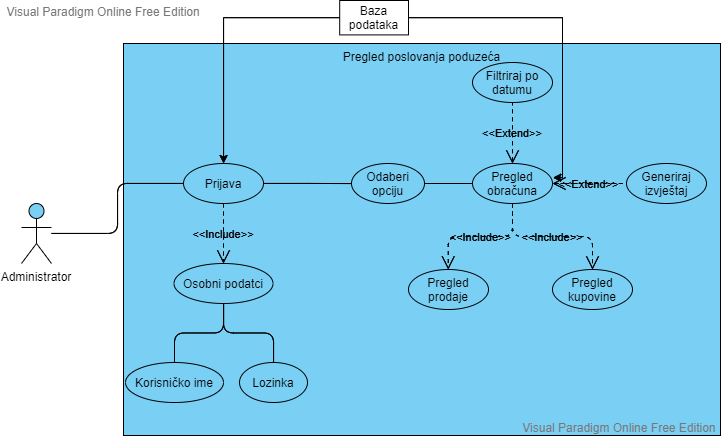

The diagram above was exported from draw.io. Its source (the exported page's mxGraphModel, read from the mxfile embedded in the PNG):
<mxGraphModel version="20210318" sfct="sliA7F2Y5LPGMSgXpEyemjItwqZcK4RO9VUkJDNxbv1BfCT6oWHnrzh0au8d3Q" diagramType="UseCaseDiagram" vpId="FRjUoF6GG1EAtwB1" gridEnabled="false" gridColor="#d0d0d0" gridSize="10" guidesEnabled="true" textAutoFontSize="false" shapeCaptionAutoFontSize="false" fitTextToContent="false" pageVisible="true" page="1" fixedPaging="undefined" pageWidth="1100" pageHeight="850" connectionArrowsEnabled="true" connectionPointsEnabled="true" mathEnabled="false" shadowVisible="false" connectorAlwaysOnTop="true">
  <root>
    <UserObject label="" modelVpId="LhjUoF6GG1EAtwBx" vpId="LhjUoF6GG1EAtwBy" id="0">
      <mxCell />
    </UserObject>
    <UserObject label="" modelVpId="7hjUoF6GG1EAtwBz" vpId="7hjUoF6GG1EAtwB0" id="1">
      <mxCell parent="0" />
    </UserObject>
    <UserObject label="Pregled poslovanja poduzeća" vpId="wpaUoF6GG1EAtwBk" modelUuid="4e0f1267-740a-405c-9834-396f12ed25fd" modelVpId="IpaUoF6GG1EAtwBl" id="2">
      <mxCell style="shape=yHfCRN;fillColor=#7ACFF5;verticalAlign=top" vertex="1" parent="1">
        <mxGeometry x="162" y="66" width="597" height="392" as="geometry" />
      </mxCell>
    </UserObject>
    <UserObject label="Prijava" vpId="dgMkoF6GG1EAtwAY" modelUuid="04a0758a-fc03-4c29-8d8d-38e12adbb519" modelVpId="9gMkoF6GG1EAtwAZ" id="3">
      <mxCell style="shape=mfRiZfR;fillColor=#7ACFF5" vertex="1" parent="1">
        <mxGeometry x="222" y="186" width="80" height="40" as="geometry" />
      </mxCell>
    </UserObject>
    <UserObject label="Administrator" vpId="zOMkoF6GG1EAtwAc" modelUuid="bd952977-2a87-4650-8172-f4f539859e84" modelVpId="LOMkoF6GG1EAtwAd" id="4">
      <mxCell style="shape=sKCbB;fillColor=#7ACFF5;verticalLabelPosition=bottom;verticalAlign=top" vertex="1" parent="1">
        <mxGeometry x="60" y="226" width="30" height="60" as="geometry" />
      </mxCell>
    </UserObject>
    <UserObject label="Osobni podatci" vpId="CiCkoF6GG1EAtwAp" modelUuid="560efd7a-a79e-4ec3-8221-a9b8f59cd8ab" modelVpId="iiCkoF6GG1EAtwAq" id="5">
      <mxCell style="shape=mfRiZfR;fillColor=#7ACFF5" vertex="1" parent="1">
        <mxGeometry x="212.5" y="286" width="99" height="40" as="geometry" />
      </mxCell>
    </UserObject>
    <UserObject label="" vpId="LsqkoF6GG1EAtwAr" modelUuid="1d940dbc-8753-42e0-8073-e89d34736ea3" modelVpId="rsqkoF6GG1EAtwAs" id="6">
      <mxCell style="shape=5xKDT4R;edgeStyle=orthogonalEdgeStyle;" edge="1" source="3" target="5" parent="1">
        <mxGeometry relative="1" as="geometry">
          <mxPoint x="262" y="257" as="edgeLabelOffset" />
        </mxGeometry>
        <Array as="absPoints">
          <mxPoint x="262" y="226" />
          <mxPoint x="262" y="286" />
        </Array>
      </mxCell>
    </UserObject>
    <UserObject label="Korisničko ime" vpId="NP6koF6GG1EAtwAv" modelUuid="b0b63d32-b2de-4677-b120-108c07880634" modelVpId="tP6koF6GG1EAtwAw" id="7">
      <mxCell style="shape=mfRiZfR;fillColor=#7ACFF5" vertex="1" parent="1">
        <mxGeometry x="164" y="385" width="98" height="40" as="geometry" />
      </mxCell>
    </UserObject>
    <UserObject label="Lozinka" vpId="YU2koF6GG1EAtwA8" modelUuid="f1770281-252e-4cf5-807c-036eb5211998" modelVpId="4U2koF6GG1EAtwA9" id="8">
      <mxCell style="shape=mfRiZfR;fillColor=#7ACFF5" vertex="1" parent="1">
        <mxGeometry x="278" y="385" width="68" height="40" as="geometry" />
      </mxCell>
    </UserObject>
    <UserObject label="" vpId="u9ekoF6GG1EAtwA." modelUuid="c8e2db9f-1203-4f30-8889-acd56163bd40" modelVpId="u9ekoF6GG1EAtwA_" id="9">
      <mxCell style="shape=sffbKUZCUbx;entryX=0.5;entryY=1;entryDx=0;entryDy=0;edgeStyle=orthogonalEdgeStyle;" edge="1" source="7" target="5" parent="1">
        <mxGeometry relative="1" as="geometry">
          <mxPoint x="238" y="355" as="edgeLabelOffset" />
        </mxGeometry>
        <Array as="absPoints">
          <mxPoint x="213" y="385" />
          <mxPoint x="213" y="355" />
          <mxPoint x="262" y="355" />
          <mxPoint x="262" y="326" />
        </Array>
      </mxCell>
    </UserObject>
    <UserObject label="" vpId="LEBkoF6GG1EAtwBA" modelUuid="4ff95d02-1e9d-4ce6-8a1a-b6a39cd93bf1" modelVpId="rEBkoF6GG1EAtwBB" id="10">
      <mxCell style="shape=sffbKUZCUbx;entryX=0.5;entryY=1;entryDx=0;entryDy=0;edgeStyle=orthogonalEdgeStyle;" edge="1" source="8" target="5" parent="1">
        <mxGeometry relative="1" as="geometry">
          <mxPoint x="287" y="355" as="edgeLabelOffset" />
        </mxGeometry>
        <Array as="absPoints">
          <mxPoint x="312" y="385" />
          <mxPoint x="312" y="355" />
          <mxPoint x="262" y="355" />
          <mxPoint x="262" y="326" />
        </Array>
      </mxCell>
    </UserObject>
    <UserObject label="Odaberi&#10;opciju" vpId="ZGpkoF6GG1EAtwBC" modelUuid="f6cbb47f-add7-4287-a0d0-857564524508" modelVpId="5GpkoF6GG1EAtwBD" id="11">
      <mxCell style="shape=mfRiZfR;fillColor=#7ACFF5" vertex="1" parent="1">
        <mxGeometry x="390" y="186" width="73" height="40" as="geometry" />
      </mxCell>
    </UserObject>
    <UserObject label="" vpId="I2VkoF6GG1EAtwBE" modelUuid="8b5f0868-1eeb-4f0f-be8c-52f58873dfcf" modelVpId="o2VkoF6GG1EAtwBF" id="12">
      <mxCell style="shape=sffbKUZCUbx;entryX=0;entryY=0.5;entryDx=0;entryDy=0;edgeStyle=orthogonalEdgeStyle;" edge="1" source="3" target="11" parent="1">
        <mxGeometry relative="1" as="geometry">
          <mxPoint x="347" y="206" as="edgeLabelOffset" />
        </mxGeometry>
        <Array as="absPoints">
          <mxPoint x="302" y="206" />
          <mxPoint x="346" y="206" />
          <mxPoint x="346" y="206" />
          <mxPoint x="390" y="206" />
        </Array>
      </mxCell>
    </UserObject>
    <UserObject label="Pregled &#10;obračuna" vpId="6NdkoF6GG1EAtwBG" modelUuid="a35ed744-1b0e-4352-b79a-99116682247e" modelVpId="GNdkoF6GG1EAtwBH" id="13">
      <mxCell style="shape=mfRiZfR;fillColor=#7ACFF5" vertex="1" parent="1">
        <mxGeometry x="511" y="186" width="80" height="40" as="geometry" />
      </mxCell>
    </UserObject>
    <UserObject label="" vpId="BNdkoF6GG1EAtwBI" modelUuid="20ef4b78-6c59-4baf-83ef-3368c0ac8507" modelVpId="hNdkoF6GG1EAtwBJ" id="14">
      <mxCell style="shape=sffbKUZCUbx;edgeStyle=orthogonalEdgeStyle;" edge="1" source="11" target="13" parent="1">
        <mxGeometry relative="1" as="geometry">
          <mxPoint x="487" y="206" as="edgeLabelOffset" />
        </mxGeometry>
        <Array as="absPoints">
          <mxPoint x="463" y="206" />
          <mxPoint x="511" y="206" />
        </Array>
      </mxCell>
    </UserObject>
    <UserObject label="Filtriraj po&#10;datumu" vpId="cBzkoF6GG1EAtwBK" modelUuid="b17562c3-b341-46b2-a9b1-70d08538f20b" modelVpId="8BzkoF6GG1EAtwBL" id="15">
      <mxCell style="shape=mfRiZfR;fillColor=#7ACFF5" vertex="1" parent="1">
        <mxGeometry x="511" y="85" width="80" height="40" as="geometry" />
      </mxCell>
    </UserObject>
    <UserObject label="" vpId="6BzkoF6GG1EAtwBM" modelUuid="0d846027-c5fb-48e0-835a-7d5288e84e06" modelVpId="GBzkoF6GG1EAtwBN" id="16">
      <mxCell style="shape=7WCRx4;edgeStyle=orthogonalEdgeStyle;" edge="1" source="13" target="15" parent="1">
        <mxGeometry relative="1" as="geometry">
          <mxPoint x="551" y="155" as="edgeLabelOffset" />
        </mxGeometry>
        <Array as="absPoints">
          <mxPoint x="551" y="186" />
          <mxPoint x="551" y="125" />
        </Array>
      </mxCell>
    </UserObject>
    <UserObject label="Pregled&#10;prodaje" vpId="J8PkoF6GG1EAtwBO" modelUuid="ce7cf4f0-142f-4f87-bea0-4f63100d100f" modelVpId="p8PkoF6GG1EAtwBP" id="17">
      <mxCell style="shape=mfRiZfR;fillColor=#7ACFF5" vertex="1" parent="1">
        <mxGeometry x="447" y="292" width="80" height="40" as="geometry" />
      </mxCell>
    </UserObject>
    <UserObject label="Pregled&#10;kupovine" vpId="w1AUoF6GG1EAtwBS" modelUuid="e0ef62c4-ef98-4ae9-90a0-6519d83234b7" modelVpId="I1AUoF6GG1EAtwBT" id="18">
      <mxCell style="shape=mfRiZfR;fillColor=#7ACFF5" vertex="1" parent="1">
        <mxGeometry x="591" y="292" width="80" height="40" as="geometry" />
      </mxCell>
    </UserObject>
    <UserObject label="" vpId="3RUUoF6GG1EAtwBW" modelUuid="9d974523-d674-402a-ad79-a5c1f1052690" modelVpId="vRUUoF6GG1EAtwBX" id="19">
      <mxCell style="shape=5xKDT4R;entryX=0.5;entryY=0;entryDx=0;entryDy=0;edgeStyle=orthogonalEdgeStyle;" edge="1" source="13" target="17" parent="1">
        <mxGeometry relative="1" as="geometry">
          <mxPoint x="519" y="259" as="edgeLabelOffset" />
        </mxGeometry>
        <Array as="absPoints">
          <mxPoint x="551" y="226" />
          <mxPoint x="551" y="259" />
          <mxPoint x="487" y="259" />
          <mxPoint x="487" y="292" />
        </Array>
      </mxCell>
    </UserObject>
    <UserObject label="" vpId="CQMUoF6GG1EAtwBY" modelUuid="7bb2f9af-f0d2-4854-8d5b-92ca742ba203" modelVpId="iQMUoF6GG1EAtwBZ" id="20">
      <mxCell style="shape=5xKDT4R;edgeStyle=orthogonalEdgeStyle;" edge="1" source="13" target="18" parent="1">
        <mxGeometry relative="1" as="geometry">
          <mxPoint x="591" y="259" as="edgeLabelOffset" />
        </mxGeometry>
        <Array as="absPoints">
          <mxPoint x="551" y="226" />
          <mxPoint x="551" y="259" />
          <mxPoint x="631" y="259" />
          <mxPoint x="631" y="292" />
        </Array>
      </mxCell>
    </UserObject>
    <UserObject label="Generiraj&#10;izvještaj" vpId="ESsUoF6GG1EAtwBa" modelUuid="237ceef9-cdd8-4ba9-9637-15c852a3d7d2" modelVpId="USsUoF6GG1EAtwBb" id="21">
      <mxCell style="shape=mfRiZfR;fillColor=#7ACFF5" vertex="1" parent="1">
        <mxGeometry x="665" y="186" width="80" height="40" as="geometry" />
      </mxCell>
    </UserObject>
    <UserObject label="" vpId="iSsUoF6GG1EAtwBc" modelUuid="e81c28cb-f9ac-4f39-b3d2-1f462f9566df" modelVpId="SSsUoF6GG1EAtwBd" id="22">
      <mxCell style="shape=7WCRx4;edgeStyle=orthogonalEdgeStyle;" edge="1" source="13" target="21" parent="1">
        <mxGeometry relative="1" as="geometry">
          <mxPoint x="627" y="206" as="edgeLabelOffset" />
        </mxGeometry>
        <Array as="absPoints">
          <mxPoint x="591" y="206" />
          <mxPoint x="665" y="206" />
        </Array>
      </mxCell>
    </UserObject>
    <UserObject label="" modelVpId="Z95UoF6GG1EAtwBq" vpId="595UoF6GG1EAtwBr" id="23">
      <mxCell style="edgeStyle=orthogonalEdgeStyle;rounded=0;orthogonalLoop=1;html=1;" edge="1" source="25" target="3" parent="1">
        <mxGeometry relative="1" as="geometry">
          <mxPoint x="262" y="55" as="edgeLabelOffset" />
        </mxGeometry>
        <Array as="absPoints">
          <mxPoint x="378" y="40" />
          <mxPoint x="262" y="40" />
          <mxPoint x="262" y="186" />
        </Array>
      </mxCell>
    </UserObject>
    <UserObject label="" modelVpId="FTlUoF6GG1EAtwBs" vpId="FTlUoF6GG1EAtwBt" id="24">
      <mxCell style="edgeStyle=orthogonalEdgeStyle;rounded=0;orthogonalLoop=1;html=1;entryX=1.004;entryY=0.35;entryDx=0;entryDy=0;entryPerimeter=0;" edge="1" source="25" target="13" parent="1">
        <mxGeometry relative="1" as="geometry">
          <mxPoint x="601" y="47" as="edgeLabelOffset" />
          <Array as="points">
            <mxPoint x="601" y="40" />
            <mxPoint x="601" y="200" />
          </Array>
        </mxGeometry>
        <Array as="absPoints">
          <mxPoint x="447" y="40" />
          <mxPoint x="601" y="40" />
          <mxPoint x="601" y="200" />
          <mxPoint x="591" y="200" />
        </Array>
      </mxCell>
    </UserObject>
    <UserObject label="Baza podataka" vpId="wbCUoF6GG1EAtwBe" modelVpId="wbCUoF6GG1EAtwBf" id="25">
      <mxCell style="whiteSpace=wrap;html=1;fontStyle=0;" vertex="1" parent="1">
        <mxGeometry x="378.2" y="23" width="68.8" height="34.4" as="geometry" />
      </mxCell>
    </UserObject>
    <UserObject label="" vpId="c3NUoF6GG1EAtwBu" modelUuid="abb51248-fe96-4c79-8e8a-ccd07480b956" modelVpId="83NUoF6GG1EAtwBv" id="26">
      <mxCell style="shape=sffbKUZCUbx;edgeStyle=orthogonalEdgeStyle;" edge="1" source="4" target="3" parent="1">
        <mxGeometry relative="1" as="geometry">
          <mxPoint x="156" y="231" as="edgeLabelOffset" />
        </mxGeometry>
        <Array as="absPoints">
          <mxPoint x="90" y="256" />
          <mxPoint x="156" y="256" />
          <mxPoint x="156" y="206" />
          <mxPoint x="222" y="206" />
        </Array>
      </mxCell>
    </UserObject>
  </root>
  <PaletteTabs>
    <Item tab="palette-tab-shapes" />
  </PaletteTabs>
  <LibraryIds>
    <Item id="2537cc54-313e-406b-a426-d6614b71dc9d" />
  </LibraryIds>
</mxGraphModel>